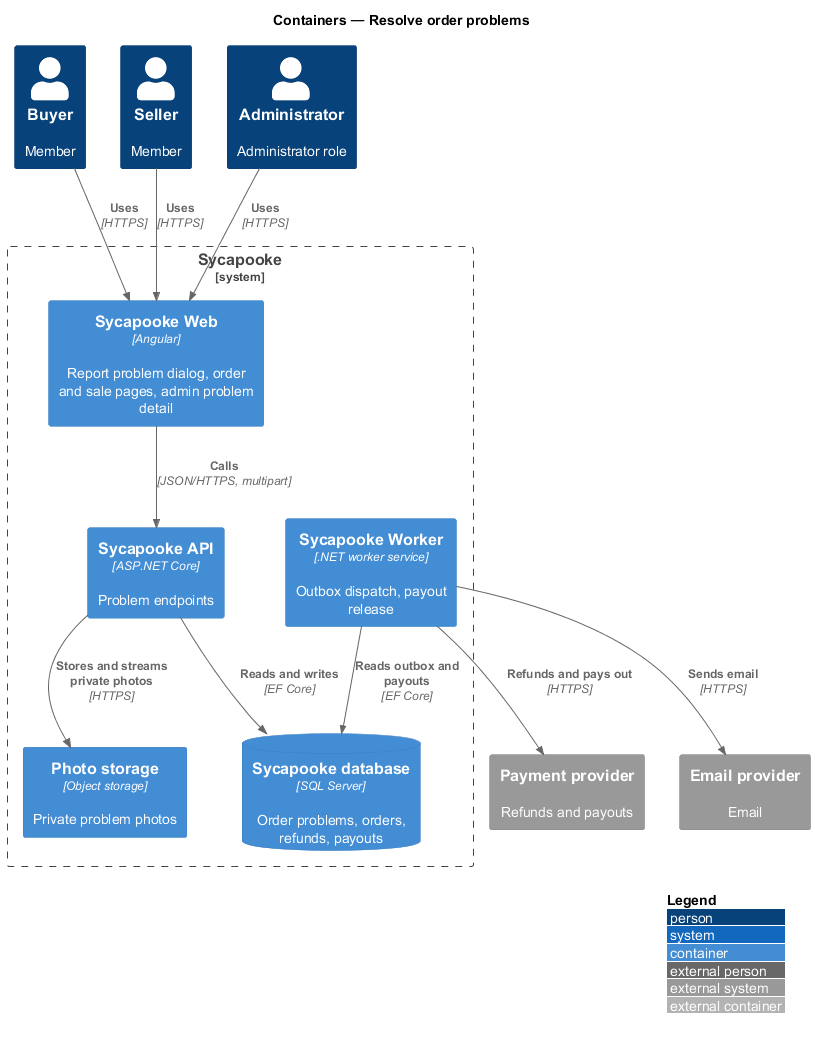

The diagram above was rendered by PlantUML. Its source (embedded in the PNG):
@startuml
!include <C4/C4_Container>
LAYOUT_WITH_LEGEND()
title Containers — Resolve order problems

Person(buyer, "Buyer", "Member")
Person(seller, "Seller", "Member")
Person(admin, "Administrator", "Administrator role")
System_Boundary(sycapooke, "Sycapooke") {
  Container(web, "Sycapooke Web", "Angular", "Report problem dialog, order and sale pages, admin problem detail")
  Container(api, "Sycapooke API", "ASP.NET Core", "Problem endpoints")
  Container(worker, "Sycapooke Worker", ".NET worker service", "Outbox dispatch, payout release")
  ContainerDb(db, "Sycapooke database", "SQL Server", "Order problems, orders, refunds, payouts")
  Container(photos, "Photo storage", "Object storage", "Private problem photos")
}
System_Ext(pay, "Payment provider", "Refunds and payouts")
System_Ext(email, "Email provider", "Email")
Rel(buyer, web, "Uses", "HTTPS")
Rel(seller, web, "Uses", "HTTPS")
Rel(admin, web, "Uses", "HTTPS")
Rel(web, api, "Calls", "JSON/HTTPS, multipart")
Rel(api, db, "Reads and writes", "EF Core")
Rel(api, photos, "Stores and streams private photos", "HTTPS")
Rel(worker, db, "Reads outbox and payouts", "EF Core")
Rel(worker, pay, "Refunds and pays out", "HTTPS")
Rel(worker, email, "Sends email", "HTTPS")
@enduml